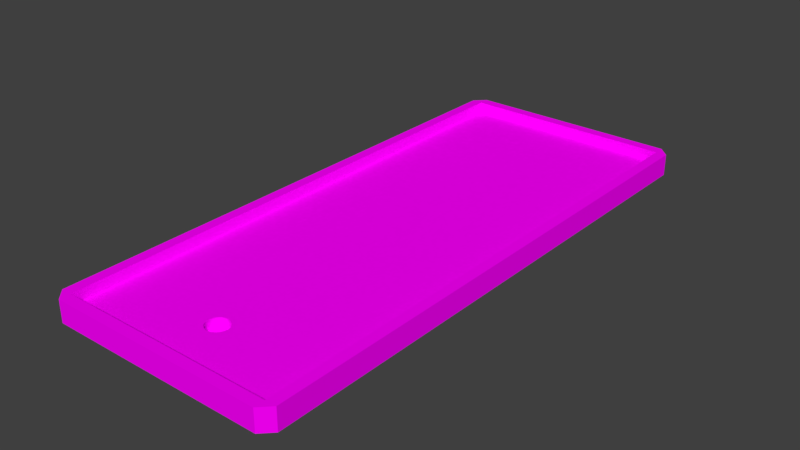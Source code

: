 # Source: test.blend  (saved by Blender 2.79.0; exported with 4.5.12 LTS)
import bpy
from mathutils import Matrix  # noqa: F401  (used for matrix-valued properties, if any)

bpy.ops.wm.read_factory_settings(use_empty=True)
scene = bpy.context.scene
scene.name = 'Scene'

# ---- collections
col_collection_1 = bpy.data.collections.new('Collection 1'); scene.collection.children.link(col_collection_1)
col_collection_3 = bpy.data.collections.new('Collection 3'); scene.collection.children.link(col_collection_3)

# ---- images (referenced by path relative to the original .blend; pixels are not part of the script)
import os
ASSET_DIR = os.environ.get("B2B_ASSET_DIR", "")  # directory of the original .blend (textures are referenced by path, not embedded)
HERE = os.path.dirname(os.path.abspath(__file__))  # packed textures are extracted next to this script under _unpacked/

def load_image(name, relpath, width, height, colorspace="sRGB"):
    """Load a texture the original file referenced (path relative to the .blend, or extracted next to this script)."""
    p = next((c for c in (os.path.join(HERE, relpath), os.path.join(ASSET_DIR, relpath)) if relpath and os.path.exists(c)), "")
    if p:
        img = bpy.data.images.load(p, check_existing=True)
        img.name = name
    else:  # same state as the original file: an image datablock whose file is absent (Cycles renders it pink)
        img = bpy.data.images.new(name, width, height)
        img.source = "FILE"
        img.filepath = "//" + (relpath or name)
    img.colorspace_settings.name = colorspace
    return img
img_texture_png = load_image('texture.png', 'texture.png', 1024, 1024, 'sRGB')

# ---- materials (node trees are filled in below, after node groups)
mat_material = bpy.data.materials.new('Material')
mat_material.alpha_threshold = 0.0
mat_material.roughness = 0.5
mat_material.line_color = (0.0, 0.0, 0.0, 1.0)

# ---- material node trees
mat_material.use_nodes = True; mat_material.node_tree.nodes.clear()
_N = mat_material.node_tree.nodes; _L = mat_material.node_tree.links
n0 = _N.new('ShaderNodeOutputMaterial'); n0.name = 'Material Output'; n0.location = (300, 300)
n1 = _N.new('ShaderNodeBsdfDiffuse'); n1.name = 'Diffuse BSDF'; n1.location = (10, 300)
n2 = _N.new('ShaderNodeTexImage'); n2.name = 'Image Texture'; n2.location = (-232, 402)
n2.width = 140
n2.image = img_texture_png
_L.new(n1.outputs[0], n0.inputs[0])
_L.new(n2.outputs[0], n1.inputs[0])
n0.is_active_output = True

# ---- world
world_world_003 = bpy.data.worlds.new('World.003'); scene.world = world_world_003
world_world_003.use_sun_shadow = False
world_world_003.sun_shadow_jitter_overblur = 0.0
world_world_003.cycles.sampling_method = 'MANUAL'

# ---- meshes
me_plane_001 = bpy.data.meshes.new('Plane.001')
me_plane_001.from_pydata([(1.0, -35.0, 0.1), (10.0, 11.0, 2.0), (-0.1951, -34.02, 0.1), (-0.5556, -35.83, 0.1), (-11.0, 10.0, 1.0), (-10.0, -41.0, 0.0), (10.0, 10.0, 0.0), (-11.0, -40.0, 2.0), (0.8315, -34.44, 0.1), (0.9239, -35.38, 0.1), (10.0, -40.0, 1.0), (11.0, -40.0, 1.0), (-11.0, -10.0, 0.0), (0.5556, -34.17, 0.1), (0.9239, -34.62, 1.0), (0.9808, -34.8, 1.0), (-0.9239, -35.38, 1.0), (-0.8315, -35.56, 1.0), (-0.7071, -35.71, 1.0), (-0.9808, -34.8, 0.1), (-0.5556, -34.17, 1.0), (0.8315, -35.56, 0.1), (-10.0, 11.0, 1.0), (-10.0, 10.0, 1.0), (-11.0, 10.0, 0.0), (10.0, -41.0, 1.0), (-10.0, 11.0, 2.0), (-10.0, 11.0, 0.0), (-10.0, 10.0, 2.0), (-0.3827, -35.92, 0.1), (-0.9808, -35.2, 1.0), (0.7071, -34.29, 1.0), (0.1951, -34.02, 1.0), (-0.5556, -35.83, 1.0), (10.0, -41.0, 0.0), (0.9808, -35.2, 0.1), (10.0, 11.0, 1.0), (-0.1951, -35.98, 1.0), (-10.0, -10.0, 1.0), (-1.0, -35.0, 0.1), (-0.8315, -34.44, 0.1), (-0.8315, -34.44, 1.0), (-0.9239, -34.62, 1.0), (-0.9808, -35.2, 0.1), (0.8315, -35.56, 1.0), (0.7071, -35.71, 1.0), (11.0, 10.0, 0.0), (0.3827, -35.92, 0.1), (0.1951, -35.98, 0.1), (10.0, -10.0, 1.0), (11.0, -10.0, 0.0), (10.0, -41.0, 2.0), (0.5556, -34.17, 1.0), (0.5556, -35.83, 1.0), (-0.7071, -35.71, 0.1), (-11.0, -10.0, 1.0), (-10.0, -40.0, 1.0), (11.0, 10.0, 1.0), (0.1951, -34.02, 0.1), (0.3827, -34.08, 0.1), (10.0, 10.0, 1.0), (10.0, -10.0, 0.0), (10.0, -40.0, 0.0), (10.0, -40.0, 2.0), (-0.1951, -34.02, 1.0), (0.8315, -34.44, 1.0), (1.0, -35.0, 1.0), (11.0, -40.0, 0.0), (-0.7071, -34.29, 0.1), (-10.0, -41.0, 2.0), (0.0, 10.0, 0.0), (-1.0, -35.0, 1.0), (-0.3827, -34.08, 1.0), (0.7071, -35.71, 0.1), (0.9239, -35.38, 1.0), (0.9808, -34.8, 0.1), (0.0, -40.0, 1.0), (0.0, -41.0, 1.0), (0.0, 11.0, 2.0), (-11.0, 10.0, 2.0), (0.0, -36.0, 1.0), (-10.0, -10.0, 0.0), (-10.0, -10.0, 2.0), (-10.0, -40.0, 2.0), (0.0, 10.0, 1.0), (-11.0, -10.0, 2.0), (-0.5556, -34.17, 0.1), (0.0, -34.0, 1.0), (0.0, -40.0, 2.0), (0.0, -41.0, 2.0), (0.0, -41.0, 0.0), (0.0, -40.0, 0.0), (10.0, -10.0, 2.0), (0.0, 11.0, 1.0), (10.0, 11.0, 0.0), (0.0, 10.0, 2.0), (0.0, -10.0, 0.0), (0.0, -10.0, 1.0), (-0.3827, -34.08, 0.1), (0.3827, -35.92, 1.0), (11.0, -40.0, 2.0), (0.3827, -34.08, 1.0), (11.0, -10.0, 2.0), (0.5556, -35.83, 0.1), (0.7071, -34.29, 0.1), (0.9239, -34.62, 0.1), (-10.0, -41.0, 1.0), (-10.0, 10.0, 0.0), (0.9808, -35.2, 1.0), (-11.0, -40.0, 1.0), (-11.0, -40.0, 0.0), (0.1951, -35.98, 1.0), (0.0, -36.0, 0.1), (0.0, 11.0, 0.0), (-10.0, -40.0, 0.0), (-0.1951, -35.98, 0.1), (-0.8315, -35.56, 0.1), (-0.9239, -35.38, 0.1), (-0.7071, -34.29, 1.0), (-0.9239, -34.62, 0.1), (-0.9808, -34.8, 1.0), (11.0, -10.0, 1.0), (10.0, 10.0, 2.0), (11.0, 10.0, 2.0), (-0.3827, -35.92, 1.0), (0.0, -34.0, 0.1)], [(107, 23), (6, 60)], [(58, 59, 101, 32), (59, 13, 52, 101), (13, 104, 31, 52), (104, 8, 65, 31), (8, 105, 14, 65), (105, 75, 15, 14), (75, 0, 66, 15), (0, 35, 108, 66), (35, 9, 74, 108), (9, 21, 44, 74), (73, 103, 53, 45), (96, 70, 6, 61), (50, 46, 57, 121), (61, 6, 46, 50), (60, 36, 1, 122), (57, 36, 1, 123), (95, 122, 1, 78), (6, 94, 46), (57, 46, 94, 36), (6, 70, 113, 94), (94, 113, 93, 36), (122, 123, 1), (36, 93, 78, 1), (50, 121, 11, 67), (121, 102, 100, 11), (49, 97, 87, 32, 101, 52, 31, 65, 14, 15, 66, 108, 74, 44, 45, 53, 99, 111, 80, 76, 10), (10, 76, 88, 63), (10, 62, 67, 11), (92, 49, 10, 63), (90, 34, 25, 77), (62, 10, 25, 34), (91, 62, 34, 90), (11, 25, 34, 67), (25, 11, 100, 51), (34, 62, 67), (77, 25, 51, 89), (112, 48, 47, 103, 73, 21, 9, 35, 0, 75, 105, 8, 104, 13, 59, 58, 125), (125, 58, 32, 87), (2, 64, 72, 98), (86, 20, 118, 68), (68, 118, 41, 40), (40, 41, 42, 119), (119, 42, 120, 19), (19, 120, 71, 39), (39, 71, 30, 43), (43, 30, 16, 117), (117, 16, 17, 116), (116, 17, 18, 54), (54, 18, 33, 3), (3, 33, 124, 29), (29, 124, 37, 115), (115, 37, 80, 112), (12, 55, 4, 24), (4, 79, 28, 23), (81, 12, 24, 107), (4, 79, 26, 22), (4, 22, 27, 24), (107, 27, 113, 70), (55, 85, 79, 4), (27, 22, 93, 113), (12, 110, 109, 55), (55, 109, 7, 85), (38, 56, 76, 80, 37, 124, 33, 18, 17, 16, 30, 71, 120, 42, 41, 118, 20, 72, 64, 87, 97), (82, 83, 56, 38), (81, 114, 110, 12), (85, 7, 83, 82), (90, 77, 106, 5), (114, 5, 106, 56), (91, 90, 5, 114), (109, 110, 5, 106), (106, 69, 7, 109), (5, 110, 114), (7, 69, 83), (112, 125, 2, 98, 86, 68, 40, 119, 19, 39, 43, 117, 116, 54, 3, 29, 115), (125, 87, 64, 2), (22, 26, 78, 93), (28, 26, 79), (84, 95, 28, 23), (107, 24, 27), (95, 78, 26, 28), (23, 22, 26, 28), (28, 79, 85, 82), (23, 28, 82, 38), (97, 84, 23, 38), (98, 72, 20, 86), (21, 73, 45, 44), (103, 47, 99, 53), (47, 48, 111, 99), (48, 112, 80, 111), (97, 49, 60, 84), (60, 49, 92, 122), (57, 123, 122, 60), (121, 57, 123, 102), (84, 60, 122, 95), (63, 88, 89, 51), (96, 61, 62, 91), (61, 50, 67, 62), (102, 92, 63, 100), (100, 63, 51), (96, 81, 107, 70), (84, 70, 113, 93), (56, 83, 88, 76), (56, 109, 110, 114), (83, 69, 89, 88), (76, 91, 90, 77), (77, 89, 69, 106), (76, 77, 89, 88), (96, 91, 114, 81), (93, 78, 95, 84), (122, 92, 102, 123)])
_uv = me_plane_001.uv_layers.new(name='UVMap')
_uv.uv.foreach_set('vector', [0.1705, 0.7401, 0.1669, 0.7401, 0.1669, 0.7564, 0.1705, 0.7564, 0.1669, 0.7401, 0.1634, 0.7401, 0.1634, 0.7564, 0.1669, 0.7564, 0.1634, 0.7401, 0.1598, 0.7401, 0.1598, 0.7564, 0.1634, 0.7564, 0.1598, 0.7401, 0.1563, 0.7401, 0.1563, 0.7564, 0.1598, 0.7564, 0.1563, 0.7401, 0.1527, 0.7401, 0.1527, 0.7564, 0.1563, 0.7564, 0.1527, 0.7401, 0.1492, 0.7401, 0.1492, 0.7564, 0.1527, 0.7564, 0.1492, 0.7401, 0.1456, 0.7401, 0.1456, 0.7564, 0.1492, 0.7564, 0.1456, 0.7401, 0.1421, 0.7401, 0.1421, 0.7564, 0.1456, 0.7564, 0.1421, 0.7401, 0.1385, 0.7401, 0.1385, 0.7564, 0.1421, 0.7564, 0.1385, 0.7401, 0.135, 0.7401, 0.135, 0.7564, 0.1385, 0.7564, 0.1314, 0.7401, 0.1278, 0.7401, 0.1278, 0.7564, 0.1314, 0.7564, 0.3033, 0.7506, 0.4911, 0.7506, 0.4911, 0.8445, 0.3033, 0.8445, 0.3033, 0.8539, 0.4911, 0.8539, 0.4911, 0.8633, 0.3033, 0.8633, 0.3033, 0.8445, 0.4911, 0.8445, 0.4911, 0.8539, 0.3033, 0.8539, 0.01414, 0.7424, 0.03227, 0.7424, 0.03227, 0.7606, 0.01414, 0.7606, 0.4198, 0.9366, 0.3936, 0.9458, 0.4001, 0.9643, 0.4263, 0.9551, 0.2136, 0.9818, 0.3936, 0.9818, 0.3936, 0.9638, 0.2136, 0.9638, 0.3939, 0.9106, 0.3895, 0.9278, 0.4133, 0.9181, 0.4198, 0.9366, 0.4133, 0.9181, 0.3895, 0.9278, 0.3936, 0.9458, 0.3939, 0.9106, 0.2138, 0.9075, 0.2136, 0.9278, 0.3895, 0.9278, 0.3895, 0.9278, 0.2136, 0.9278, 0.2136, 0.9458, 0.3936, 0.9458, 0.4178, 0.9727, 0.4263, 0.9551, 0.4001, 0.9643, 0.3936, 0.9458, 0.2136, 0.9458, 0.2136, 0.9638, 0.3936, 0.9638, 0.3033, 0.8539, 0.3033, 0.8633, 0.02168, 0.8633, 0.02168, 0.8539, 0.3033, 0.8633, 0.3033, 0.8727, 0.02168, 0.8727, 0.02168, 0.8633, 0.7963, 0.7854, 0.7963, 0.688, 0.562, 0.6905, 0.5619, 0.692, 0.5613, 0.6938, 0.5604, 0.6955, 0.5592, 0.697, 0.5578, 0.6982, 0.5561, 0.6991, 0.5543, 0.6996, 0.5524, 0.6998, 0.5505, 0.6996, 0.5486, 0.6991, 0.5469, 0.6982, 0.5455, 0.697, 0.5443, 0.6955, 0.5434, 0.6938, 0.5428, 0.692, 0.5426, 0.6905, 0.5042, 0.6905, 0.5042, 0.7854, 0.4057, 0.8096, 0.2262, 0.8066, 0.2259, 0.8246, 0.4054, 0.8275, 0.1151, 0.7749, 0.1151, 0.7568, 0.1333, 0.7568, 0.1333, 0.7749, 0.3033, 0.882, 0.3033, 0.8914, 0.02168, 0.8914, 0.02168, 0.882, 0.2257, 0.8807, 0.4051, 0.8807, 0.4051, 0.8627, 0.2257, 0.8627, 0.1151, 0.7568, 0.1151, 0.7749, 0.09701, 0.7749, 0.09701, 0.7568, 0.2257, 0.8986, 0.4051, 0.8986, 0.4051, 0.8807, 0.2257, 0.8807, 0.4325, 0.8536, 0.4051, 0.8627, 0.4115, 0.8821, 0.439, 0.873, 0.4051, 0.8627, 0.4325, 0.8536, 0.4249, 0.8339, 0.4017, 0.8449, 0.4115, 0.8821, 0.4298, 0.8913, 0.439, 0.873, 0.2257, 0.8627, 0.4051, 0.8627, 0.4017, 0.8449, 0.2257, 0.8448, 0.02692, 0.5776, 0.0304, 0.5769, 0.03396, 0.5769, 0.03744, 0.5776, 0.04073, 0.5789, 0.04368, 0.5809, 0.04619, 0.5834, 0.04817, 0.5864, 0.04953, 0.5897, 0.05022, 0.5932, 0.05022, 0.5967, 0.04953, 0.6002, 0.04817, 0.6035, 0.04619, 0.6064, 0.04368, 0.6089, 0.04073, 0.6109, 0.03744, 0.6123, 0.174, 0.7401, 0.1705, 0.7401, 0.1705, 0.7564, 0.174, 0.7564, 0.06388, 0.7401, 0.06388, 0.7564, 0.06743, 0.7564, 0.06743, 0.7401, 0.07098, 0.7401, 0.07098, 0.7564, 0.07454, 0.7564, 0.07454, 0.7401, 0.07454, 0.7401, 0.07454, 0.7564, 0.07809, 0.7564, 0.07809, 0.7401, 0.07809, 0.7401, 0.07809, 0.7564, 0.08164, 0.7564, 0.08164, 0.7401, 0.08164, 0.7401, 0.08164, 0.7564, 0.0852, 0.7564, 0.0852, 0.7401, 0.0852, 0.7401, 0.0852, 0.7564, 0.08875, 0.7564, 0.08875, 0.7401, 0.08875, 0.7401, 0.08875, 0.7564, 0.09231, 0.7564, 0.09231, 0.7401, 0.09231, 0.7401, 0.09231, 0.7564, 0.09586, 0.7564, 0.09586, 0.7401, 0.09586, 0.7401, 0.09586, 0.7564, 0.09941, 0.7564, 0.09941, 0.7401, 0.09941, 0.7401, 0.09941, 0.7564, 0.103, 0.7564, 0.103, 0.7401, 0.103, 0.7401, 0.103, 0.7564, 0.1065, 0.7564, 0.1065, 0.7401, 0.1065, 0.7401, 0.1065, 0.7564, 0.1101, 0.7564, 0.1101, 0.7401, 0.1101, 0.7401, 0.1101, 0.7564, 0.1136, 0.7564, 0.1136, 0.7401, 0.1136, 0.7401, 0.1136, 0.7564, 0.1172, 0.7564, 0.1172, 0.7401, 0.3033, 0.6473, 0.3033, 0.638, 0.4911, 0.638, 0.4911, 0.6473, 0.01414, 0.7791, 0.01414, 0.761, 0.03227, 0.761, 0.03227, 0.7791, 0.3033, 0.6567, 0.3033, 0.6473, 0.4911, 0.6473, 0.4911, 0.6567, 0.006899, 0.9347, 0.0002148, 0.9531, 0.02628, 0.9625, 0.03297, 0.9441, 0.006899, 0.9347, 0.03297, 0.9441, 0.03724, 0.9262, 0.01358, 0.9162, 0.03302, 0.9089, 0.03724, 0.9262, 0.2132, 0.9278, 0.2132, 0.9075, 0.3033, 0.638, 0.3033, 0.6286, 0.4911, 0.6286, 0.4911, 0.638, 0.03724, 0.9262, 0.03297, 0.9441, 0.213, 0.9458, 0.2132, 0.9278, 0.3033, 0.6473, 0.02168, 0.6473, 0.02168, 0.638, 0.3033, 0.638, 0.3033, 0.638, 0.02168, 0.638, 0.02168, 0.6286, 0.3033, 0.6286, 0.7963, 0.5906, 0.5042, 0.5906, 0.5042, 0.6905, 0.5426, 0.6905, 0.5429, 0.6891, 0.5434, 0.6873, 0.5443, 0.6856, 0.5455, 0.6841, 0.547, 0.6829, 0.5487, 0.682, 0.5505, 0.6815, 0.5524, 0.6813, 0.5543, 0.6815, 0.5562, 0.682, 0.5578, 0.6829, 0.5593, 0.6841, 0.5605, 0.6856, 0.5614, 0.6873, 0.562, 0.6891, 0.562, 0.6905, 0.7963, 0.688, 0.3033, 0.6192, 0.02168, 0.6192, 0.02168, 0.6098, 0.3033, 0.6098, 0.3033, 0.6567, 0.02168, 0.6567, 0.02168, 0.6473, 0.3033, 0.6473, 0.3033, 0.6286, 0.02168, 0.6286, 0.02168, 0.6192, 0.3033, 0.6192, 0.2253, 0.8807, 0.2253, 0.8627, 0.04595, 0.8626, 0.04594, 0.8806, 0.07845, 0.7568, 0.06032, 0.7568, 0.06032, 0.7749, 0.07845, 0.7749, 0.2253, 0.8986, 0.2253, 0.8807, 0.04594, 0.8806, 0.04593, 0.8985, 0.0185, 0.8535, 0.01207, 0.8729, 0.03951, 0.882, 0.04595, 0.8626, 0.04595, 0.8626, 0.04933, 0.8448, 0.02613, 0.8338, 0.0185, 0.8535, 0.03951, 0.882, 0.01207, 0.8729, 0.02124, 0.8912, 0.02613, 0.8338, 0.04933, 0.8448, 0.04561, 0.8274, 0.02692, 0.5776, 0.03744, 0.6123, 0.03396, 0.613, 0.0304, 0.613, 0.02692, 0.6123, 0.02363, 0.6109, 0.02068, 0.6089, 0.01817, 0.6064, 0.01619, 0.6035, 0.01483, 0.6002, 0.01414, 0.5967, 0.01414, 0.5932, 0.01483, 0.5897, 0.01619, 0.5864, 0.01817, 0.5834, 0.02068, 0.5809, 0.02363, 0.5789, 0.06032, 0.7401, 0.06032, 0.7564, 0.06388, 0.7564, 0.06388, 0.7401, 0.03297, 0.9441, 0.0328, 0.9621, 0.2128, 0.9638, 0.213, 0.9458, 0.008522, 0.9709, 0.02628, 0.9625, 0.0002148, 0.9531, 0.2125, 0.9998, 0.2127, 0.9818, 0.03263, 0.9801, 0.03247, 0.9981, 0.03302, 0.9089, 0.01358, 0.9162, 0.03724, 0.9262, 0.2127, 0.9818, 0.2128, 0.9638, 0.0328, 0.9621, 0.03263, 0.9801, 0.01414, 0.7239, 0.03227, 0.7239, 0.03227, 0.742, 0.01414, 0.742, 0.4911, 0.6192, 0.4911, 0.6286, 0.3033, 0.6286, 0.3033, 0.6192, 0.4911, 0.6098, 0.4911, 0.6192, 0.3033, 0.6192, 0.3033, 0.6098, 0.7963, 0.688, 0.991, 0.688, 0.991, 0.5906, 0.7963, 0.5906, 0.06743, 0.7401, 0.06743, 0.7564, 0.07098, 0.7564, 0.07098, 0.7401, 0.135, 0.7401, 0.1314, 0.7401, 0.1314, 0.7564, 0.135, 0.7564, 0.1278, 0.7401, 0.1243, 0.7401, 0.1243, 0.7564, 0.1278, 0.7564, 0.1243, 0.7401, 0.1207, 0.7401, 0.1207, 0.7564, 0.1243, 0.7564, 0.1207, 0.7401, 0.1172, 0.7401, 0.1172, 0.7564, 0.1207, 0.7564, 0.7963, 0.688, 0.7963, 0.7854, 0.991, 0.7854, 0.991, 0.688, 0.4911, 0.8914, 0.3033, 0.8914, 0.3033, 0.882, 0.4911, 0.882, 0.03227, 0.7796, 0.03227, 0.7977, 0.01414, 0.7977, 0.01414, 0.7796, 0.3033, 0.8633, 0.4911, 0.8633, 0.4911, 0.8727, 0.3033, 0.8727, 0.2136, 0.9998, 0.3936, 0.9998, 0.3936, 0.9818, 0.2136, 0.9818, 0.4054, 0.8275, 0.2259, 0.8246, 0.2257, 0.8448, 0.4017, 0.8449, 0.3033, 0.7506, 0.3033, 0.8445, 0.02168, 0.8445, 0.02168, 0.7506, 0.3033, 0.8445, 0.3033, 0.8539, 0.02168, 0.8539, 0.02168, 0.8445, 0.3033, 0.8727, 0.3033, 0.882, 0.02168, 0.882, 0.02168, 0.8727, 0.4249, 0.8339, 0.4054, 0.8275, 0.4017, 0.8449, 0.3033, 0.7506, 0.3033, 0.6567, 0.4911, 0.6567, 0.4911, 0.7506, 0.01414, 0.6315, 0.01414, 0.6134, 0.03227, 0.6134, 0.03227, 0.6315, 0.04532, 0.8095, 0.04561, 0.8274, 0.2251, 0.8246, 0.2248, 0.8066, 0.07845, 0.7749, 0.09658, 0.7749, 0.09658, 0.7568, 0.07845, 0.7568, 0.04561, 0.8274, 0.04933, 0.8448, 0.2253, 0.8448, 0.2251, 0.8246, 0.01414, 0.6868, 0.01414, 0.6686, 0.03227, 0.6686, 0.03227, 0.6868, 0.2253, 0.8627, 0.2253, 0.8448, 0.04933, 0.8448, 0.04595, 0.8626, 0.01414, 0.6868, 0.03227, 0.6868, 0.03227, 0.7049, 0.01414, 0.7049, 0.3033, 0.7506, 0.02168, 0.7506, 0.02168, 0.6567, 0.3033, 0.6567, 0.03227, 0.6315, 0.03227, 0.6497, 0.01414, 0.6497, 0.01414, 0.6315, 0.4911, 0.882, 0.3033, 0.882, 0.3033, 0.8727, 0.4911, 0.8727])
me_plane_001.materials.append(None)
me_plane_001.use_remesh_preserve_volume = False
me_plane_001.use_remesh_preserve_attributes = False
me_plane_001.use_mirror_vertex_groups = False
me_plane_001.update()

# ---- objects
ob_plane = bpy.data.objects.new('Plane', me_plane_001)
ob_empty = bpy.data.objects.new('Empty', None)

# ---- transforms, parenting, visibility, modifiers, constraints
ob_plane.parent = ob_empty
ob_plane.location = (0.0, 0.0, 0.0)
ob_plane.lineart.crease_threshold = 0.0
ob_plane.material_slots[0].link = 'OBJECT'; ob_plane.material_slots[0].material = mat_material
ob_empty.location = (0.0, 0.0, 0.0)
ob_empty.empty_image_offset = (0.0, 0.0)
ob_empty.lineart.crease_threshold = 0.0

# ---- collection membership
col_collection_1.objects.link(ob_plane)
col_collection_3.objects.link(ob_empty)

# ---- scene / render settings (as saved in the file)
scene.frame_start = 1; scene.frame_end = 250; scene.frame_set(0)
scene.render.engine = 'CYCLES'
scene.render.resolution_percentage = 50
scene.render.dither_intensity = 0.0
scene.cycles.use_denoising = False
scene.cycles.samples = 128
scene.cycles.sampling_pattern = 'TABULATED_SOBOL'
scene.cycles.use_adaptive_sampling = False
scene.cycles.use_light_tree = False
scene.cycles.blur_glossy = 0.0
scene.cycles.sample_clamp_indirect = 0.0
scene.view_settings.view_transform = 'Standard'
bpy.context.view_layer.update()

# ---- added for rendering (the .blend has no active camera and no usable light): camera, sun
cam_auto = bpy.data.cameras.new('AutoCamera')
cam_auto.lens = 50.0
cam_auto.sensor_width = 36.0
cam_auto.clip_end = 1000.0
ob_auto_camera = bpy.data.objects.new('AutoCamera', cam_auto)
scene.collection.objects.link(ob_auto_camera)
ob_auto_camera.location = (52.2731, -77.7278, 42.8185)
ob_auto_camera.rotation_euler = (1.09748, -7.21219e-08, 0.694738)
scene.camera = ob_auto_camera
light_auto_sun = bpy.data.lights.new('AutoSun', 'SUN')
light_auto_sun.energy = 3.0
light_auto_sun.angle = 0.0523599
ob_auto_sun = bpy.data.objects.new('AutoSun', light_auto_sun)
scene.collection.objects.link(ob_auto_sun)
ob_auto_sun.rotation_euler = (0.872665, 0.174533, 0.523599)
bpy.context.view_layer.update()

